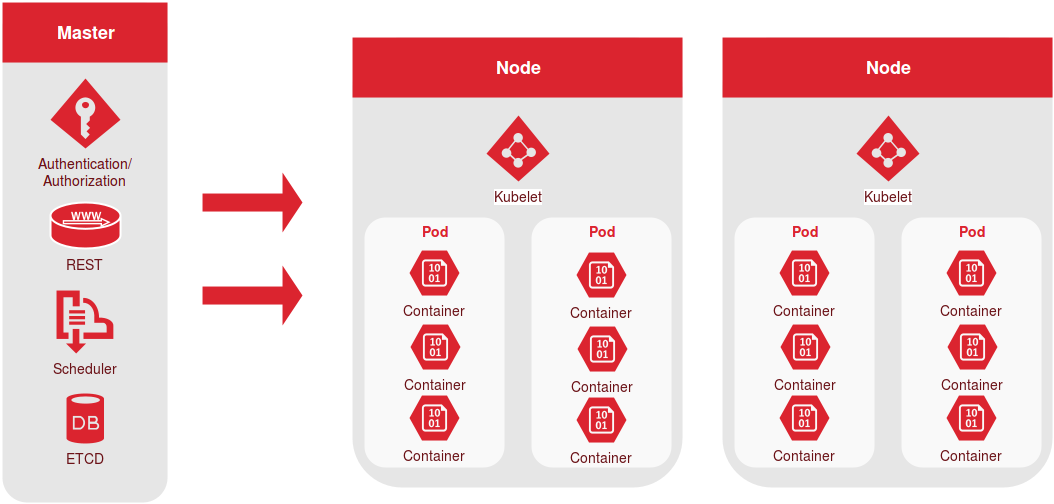

The diagram above was exported from draw.io. Its source (the exported page's mxGraphModel, read from the mxfile embedded in the PNG):
<mxGraphModel dx="1434" dy="815" grid="1" gridSize="10" guides="1" tooltips="1" connect="1" fold="1" page="1" pageScale="1" pageWidth="1169" pageHeight="826" background="none" math="0">
  <root>
    <mxCell id="0" style=";html=1;" />
    <mxCell id="1" style=";html=1;" parent="0" />
    <mxCell id="79" value="" style="rounded=1;whiteSpace=wrap;html=1;dashed=1;strokeColor=none;strokeWidth=2;fillColor=#E6E6E6;fontFamily=Verdana;fontSize=12;fontColor=#00BEF2" parent="1" vertex="1">
      <mxGeometry x="20" y="10" width="165" height="500" as="geometry" />
    </mxCell>
    <mxCell id="86" value="" style="rounded=1;whiteSpace=wrap;html=1;dashed=1;strokeColor=none;strokeWidth=2;fillColor=#E6E6E6;fontFamily=Verdana;fontSize=12;fontColor=#00BEF2" parent="1" vertex="1">
      <mxGeometry x="370" y="45" width="330" height="450" as="geometry" />
    </mxCell>
    <mxCell id="90" value="Master&lt;br&gt;" style="whiteSpace=wrap;html=1;dashed=1;strokeColor=none;strokeWidth=2;fillColor=#db242f;fontFamily=Helvetica;fontSize=18;fontColor=#FFFFFF;fontStyle=1" parent="1" vertex="1">
      <mxGeometry x="20" y="10" width="165" height="60" as="geometry" />
    </mxCell>
    <mxCell id="92" value="Node" style="whiteSpace=wrap;html=1;dashed=1;strokeColor=none;strokeWidth=2;fillColor=#db242f;fontFamily=Helvetica;fontSize=18;fontColor=#FFFFFF;fontStyle=1" parent="1" vertex="1">
      <mxGeometry x="370" y="45" width="330" height="60" as="geometry" />
    </mxCell>
    <mxCell id="120" value="Pod" style="rounded=1;whiteSpace=wrap;html=1;dashed=1;strokeColor=none;strokeWidth=2;fillColor=#FFFFFF;fontFamily=Helvetica;fontSize=14;fontColor=#db242f;opacity=75;verticalAlign=top;fontStyle=1" parent="1" vertex="1">
      <mxGeometry x="382" y="225" width="140" height="250" as="geometry" />
    </mxCell>
    <mxCell id="125" value="Container&lt;br&gt;" style="verticalLabelPosition=bottom;html=1;verticalAlign=top;strokeColor=none;fillColor=#db242f;shape=mxgraph.azure.storage_blob;dashed=1;fontFamily=Helvetica;fontSize=14;fontColor=#6B1217;" parent="1" vertex="1">
      <mxGeometry x="427" y="258" width="50" height="45" as="geometry" />
    </mxCell>
    <mxCell id="127" value="Kubelet&lt;br&gt;" style="verticalLabelPosition=bottom;html=1;verticalAlign=top;strokeColor=none;fillColor=#db242f;shape=mxgraph.azure.azure_active_directory;dashed=1;fontFamily=Helvetica;fontSize=14;fontColor=#6B1217;labelBackgroundColor=#ffffff;" parent="1" vertex="1">
      <mxGeometry x="504" y="123" width="63" height="66" as="geometry" />
    </mxCell>
    <mxCell id="134" value="Scheduler&lt;br&gt;" style="verticalLabelPosition=bottom;html=1;verticalAlign=top;strokeColor=none;fillColor=#db242f;shape=mxgraph.azure.service_bus;dashed=1;fontFamily=Helvetica;fontSize=14;fontColor=#6B1217;" parent="1" vertex="1">
      <mxGeometry x="74" y="298" width="57" height="63" as="geometry" />
    </mxCell>
    <mxCell id="156" value="&lt;font style=&quot;font-size: 14px&quot;&gt;REST&lt;/font&gt;" style="shape=mxgraph.cisco.servers.microwebserver;html=1;dashed=0;fillColor=#db242f;strokeColor=#ffffff;strokeWidth=2;verticalLabelPosition=bottom;verticalAlign=top;fontColor=#6B1217;" parent="1" vertex="1">
      <mxGeometry x="68" y="210" width="70" height="46" as="geometry" />
    </mxCell>
    <mxCell id="157" value="&lt;font style=&quot;font-size: 14px&quot;&gt;ETCD&lt;/font&gt;" style="verticalLabelPosition=bottom;html=1;verticalAlign=top;strokeColor=none;fillColor=#db242f;shape=mxgraph.azure.database;fontColor=#6B1217;" parent="1" vertex="1">
      <mxGeometry x="84" y="401" width="37.5" height="50" as="geometry" />
    </mxCell>
    <mxCell id="160" value="&lt;font style=&quot;font-size: 14px&quot;&gt;Authentication/&lt;br&gt;Authorization&lt;br&gt;&lt;/font&gt;" style="verticalLabelPosition=bottom;html=1;verticalAlign=top;strokeColor=none;fillColor=#db242f;shape=mxgraph.azure.access_control;fontColor=#6B1217;" parent="1" vertex="1">
      <mxGeometry x="68" y="86" width="70" height="70" as="geometry" />
    </mxCell>
    <mxCell id="171" value="Container&lt;br&gt;" style="verticalLabelPosition=bottom;html=1;verticalAlign=top;strokeColor=none;fillColor=#db242f;shape=mxgraph.azure.storage_blob;dashed=1;fontFamily=Helvetica;fontSize=14;fontColor=#6B1217;" parent="1" vertex="1">
      <mxGeometry x="428" y="332" width="50" height="45" as="geometry" />
    </mxCell>
    <mxCell id="172" value="Container&lt;br&gt;" style="verticalLabelPosition=bottom;html=1;verticalAlign=top;strokeColor=none;fillColor=#db242f;shape=mxgraph.azure.storage_blob;dashed=1;fontFamily=Helvetica;fontSize=14;fontColor=#6B1217;" parent="1" vertex="1">
      <mxGeometry x="427" y="403" width="50" height="45" as="geometry" />
    </mxCell>
    <mxCell id="174" value="Pod" style="rounded=1;whiteSpace=wrap;html=1;dashed=1;strokeColor=none;strokeWidth=2;fillColor=#FFFFFF;fontFamily=Helvetica;fontSize=14;fontColor=#db242f;opacity=75;verticalAlign=top;fontStyle=1" parent="1" vertex="1">
      <mxGeometry x="549" y="225" width="140" height="250" as="geometry" />
    </mxCell>
    <mxCell id="176" value="Container&lt;br&gt;" style="verticalLabelPosition=bottom;html=1;verticalAlign=top;strokeColor=none;fillColor=#db242f;shape=mxgraph.azure.storage_blob;dashed=1;fontFamily=Helvetica;fontSize=14;fontColor=#6B1217;" parent="1" vertex="1">
      <mxGeometry x="595" y="334" width="50" height="45" as="geometry" />
    </mxCell>
    <mxCell id="177" value="Container&lt;br&gt;" style="verticalLabelPosition=bottom;html=1;verticalAlign=top;strokeColor=none;fillColor=#db242f;shape=mxgraph.azure.storage_blob;dashed=1;fontFamily=Helvetica;fontSize=14;fontColor=#6B1217;" parent="1" vertex="1">
      <mxGeometry x="594" y="405" width="50" height="45" as="geometry" />
    </mxCell>
    <mxCell id="219" value="Container&lt;br&gt;" style="verticalLabelPosition=bottom;html=1;verticalAlign=top;strokeColor=none;fillColor=#db242f;shape=mxgraph.azure.storage_blob;dashed=1;fontFamily=Helvetica;fontSize=14;fontColor=#6B1217;" vertex="1" parent="1">
      <mxGeometry x="594" y="260" width="50" height="45" as="geometry" />
    </mxCell>
    <mxCell id="178" value="" style="rounded=1;whiteSpace=wrap;html=1;dashed=1;strokeColor=none;strokeWidth=2;fillColor=#E6E6E6;fontFamily=Verdana;fontSize=12;fontColor=#00BEF2" parent="1" vertex="1">
      <mxGeometry x="740" y="45" width="330" height="450" as="geometry" />
    </mxCell>
    <mxCell id="179" value="Node" style="whiteSpace=wrap;html=1;dashed=1;strokeColor=none;strokeWidth=2;fillColor=#db242f;fontFamily=Helvetica;fontSize=18;fontColor=#FFFFFF;fontStyle=1" parent="1" vertex="1">
      <mxGeometry x="740" y="45" width="330" height="60" as="geometry" />
    </mxCell>
    <mxCell id="180" value="Pod" style="rounded=1;whiteSpace=wrap;html=1;dashed=1;strokeColor=none;strokeWidth=2;fillColor=#FFFFFF;fontFamily=Helvetica;fontSize=14;fontColor=#db242f;opacity=75;verticalAlign=top;fontStyle=1" parent="1" vertex="1">
      <mxGeometry x="752" y="225" width="140" height="250" as="geometry" />
    </mxCell>
    <mxCell id="181" value="Container&lt;br&gt;" style="verticalLabelPosition=bottom;html=1;verticalAlign=top;strokeColor=none;fillColor=#db242f;shape=mxgraph.azure.storage_blob;dashed=1;fontFamily=Helvetica;fontSize=14;fontColor=#6B1217;" parent="1" vertex="1">
      <mxGeometry x="797" y="258" width="50" height="45" as="geometry" />
    </mxCell>
    <mxCell id="182" value="Kubelet&lt;br&gt;" style="verticalLabelPosition=bottom;html=1;verticalAlign=top;strokeColor=none;fillColor=#db242f;shape=mxgraph.azure.azure_active_directory;dashed=1;fontFamily=Helvetica;fontSize=14;fontColor=#6B1217;labelBackgroundColor=#ffffff;" parent="1" vertex="1">
      <mxGeometry x="874" y="123" width="63" height="66" as="geometry" />
    </mxCell>
    <mxCell id="183" value="Container&lt;br&gt;" style="verticalLabelPosition=bottom;html=1;verticalAlign=top;strokeColor=none;fillColor=#db242f;shape=mxgraph.azure.storage_blob;dashed=1;fontFamily=Helvetica;fontSize=14;fontColor=#6B1217;" parent="1" vertex="1">
      <mxGeometry x="798" y="332" width="50" height="45" as="geometry" />
    </mxCell>
    <mxCell id="184" value="Container&lt;br&gt;" style="verticalLabelPosition=bottom;html=1;verticalAlign=top;strokeColor=none;fillColor=#db242f;shape=mxgraph.azure.storage_blob;dashed=1;fontFamily=Helvetica;fontSize=14;fontColor=#6B1217;" parent="1" vertex="1">
      <mxGeometry x="797" y="403" width="50" height="45" as="geometry" />
    </mxCell>
    <mxCell id="185" value="Pod" style="rounded=1;whiteSpace=wrap;html=1;dashed=1;strokeColor=none;strokeWidth=2;fillColor=#FFFFFF;fontFamily=Helvetica;fontSize=14;fontColor=#db242f;opacity=75;verticalAlign=top;fontStyle=1" parent="1" vertex="1">
      <mxGeometry x="919" y="225" width="140" height="250" as="geometry" />
    </mxCell>
    <mxCell id="186" value="Container&lt;br&gt;" style="verticalLabelPosition=bottom;html=1;verticalAlign=top;strokeColor=none;fillColor=#db242f;shape=mxgraph.azure.storage_blob;dashed=1;fontFamily=Helvetica;fontSize=14;fontColor=#6B1217;" parent="1" vertex="1">
      <mxGeometry x="964" y="258" width="50" height="45" as="geometry" />
    </mxCell>
    <mxCell id="187" value="Container&lt;br&gt;" style="verticalLabelPosition=bottom;html=1;verticalAlign=top;strokeColor=none;fillColor=#db242f;shape=mxgraph.azure.storage_blob;dashed=1;fontFamily=Helvetica;fontSize=14;fontColor=#6B1217;" parent="1" vertex="1">
      <mxGeometry x="965" y="332" width="50" height="45" as="geometry" />
    </mxCell>
    <mxCell id="188" value="Container&lt;br&gt;" style="verticalLabelPosition=bottom;html=1;verticalAlign=top;strokeColor=none;fillColor=#db242f;shape=mxgraph.azure.storage_blob;dashed=1;fontFamily=Helvetica;fontSize=14;fontColor=#6B1217;" parent="1" vertex="1">
      <mxGeometry x="964" y="403" width="50" height="45" as="geometry" />
    </mxCell>
    <mxCell id="217" value="" style="shape=singleArrow;whiteSpace=wrap;html=1;strokeColor=none;fillColor=#db242f;fontColor=#6B1217;" parent="1" vertex="1">
      <mxGeometry x="220" y="180" width="100" height="60" as="geometry" />
    </mxCell>
    <mxCell id="218" value="" style="shape=singleArrow;whiteSpace=wrap;html=1;strokeColor=none;fillColor=#db242f;fontColor=#6B1217;" parent="1" vertex="1">
      <mxGeometry x="220" y="273" width="100" height="60" as="geometry" />
    </mxCell>
  </root>
</mxGraphModel>